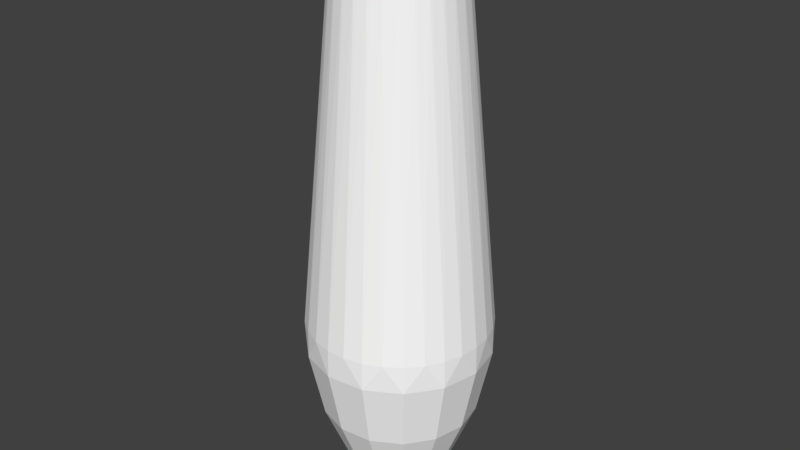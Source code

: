 # Source: pinCollider.blend  (saved by Blender 2.78.0; exported with 4.5.12 LTS)
import bpy
from mathutils import Matrix  # noqa: F401  (used for matrix-valued properties, if any)

bpy.ops.wm.read_factory_settings(use_empty=True)
scene = bpy.context.scene
scene.name = 'Scene'

# ---- collections
col_collection_1 = bpy.data.collections.new('Collection 1'); scene.collection.children.link(col_collection_1)

# ---- materials (node trees are filled in below, after node groups)
mat_pin = bpy.data.materials.new('Pin')
mat_pin.alpha_threshold = 0.0
mat_pin.use_transparent_shadow = False
mat_pin.diffuse_color = (1.0, 1.0, 1.0, 1.0)
mat_pin.roughness = 0.5

# ---- material node trees

# ---- world
world_world = bpy.data.worlds.new('World'); scene.world = world_world
world_world.color = (0.05088, 0.05088, 0.05088)
world_world.use_sun_shadow = False
world_world.sun_shadow_jitter_overblur = 0.0
world_world.cycles.sampling_method = 'MANUAL'

# ---- meshes
me_mesh = bpy.data.meshes.new('Mesh')
me_mesh.from_pydata([(-1.0, 0.0, 0.0), (-0.877, 0.105, -0.02803), (-0.7244, 0.2109, -0.1296), (-0.6865, 0.2222, -0.203), (-0.6687, 0.2127, -0.2914), (-0.3961, 3.407e-07, -2.535), (-0.3928, 3.656e-07, -2.721), (-0.4881, 4.255e-07, -3.167), (-0.6982, 4.935e-07, -3.67), (-0.7458, 5.025e-07, -3.735), (-0.8178, 5.086e-07, -3.779), (-0.9272, 5.115e-07, -3.8), (-0.6472, 0.1522, -0.203), (-0.6317, 0.1391, -0.2914), (-0.4093, -0.1256, -2.535), (-0.8449, 0.04591, -0.02803), (-0.6624, 0.08061, -0.1296), (-0.6233, 0.07551, -0.203), (-0.6108, 0.05954, -0.2914), (-0.4483, -0.2456, -2.535), (-0.4453, -0.247, -2.721), (-0.5324, -0.2082, -3.167), (-0.7243, -0.1228, -3.67), (-0.7678, -0.1034, -3.735), (-0.8335, -0.07413, -3.779), (-0.9335, -0.02962, -3.8), (-0.6158, -0.004466, -0.203), (-0.607, -0.02267, -0.2914), (-0.5115, -0.3549, -2.535), (-0.8396, -0.02115, -0.02803), (-0.6588, -0.06366, -0.1296), (-0.6251, -0.08425, -0.203), (-0.6203, -0.1039, -0.2914), (-0.5959, -0.4488, -2.535), (-0.5937, -0.4512, -2.721), (-0.6575, -0.3804, -3.167), (-0.798, -0.2243, -3.67), (-0.8299, -0.1889, -3.735), (-0.8781, -0.1354, -3.779), (-0.9513, -0.05412, -3.8), (-0.6508, -0.1604, -0.203), (-0.6502, -0.1806, -0.2914), (-0.6981, -0.523, -2.535), (-0.8621, -0.08456, -0.02803), (-0.7142, -0.1969, -0.1296), (-0.6918, -0.2294, -0.203), (-0.6954, -0.2494, -0.2914), (-0.8134, -0.5743, -2.535), (-0.8124, -0.5774, -2.721), (-0.8418, -0.4868, -3.167), (-0.9067, -0.287, -3.67), (-0.9214, -0.2418, -3.735), (-0.9437, -0.1733, -3.779), (-0.9775, -0.06926, -3.8), (-0.7462, -0.2885, -0.203), (-0.7539, -0.3072, -0.2914), (-0.9369, -0.6006, -2.535), (-0.9084, -0.1333, -0.02803), (-0.819, -0.2961, -0.1296), (-0.8118, -0.335, -0.203), (-0.8231, -0.3517, -0.2914), (-1.063, -0.6006, -2.535), (-1.063, -0.6038, -2.721), (-1.054, -0.5091, -3.167), (-1.032, -0.3002, -3.67), (-1.027, -0.2528, -3.735), (-1.019, -0.1812, -3.779), (-1.008, -0.07243, -3.8), (-0.8855, -0.3668, -0.203), (-0.9001, -0.3808, -0.2914), (-1.187, -0.5743, -2.535), (-0.9706, -0.1591, -0.02803), (-0.9551, -0.3441, -0.1296), (-0.9643, -0.3826, -0.203), (-0.9815, -0.3932, -0.2914), (-1.302, -0.523, -2.535), (-1.304, -0.5258, -2.721), (-1.256, -0.4433, -3.167), (-1.151, -0.2614, -3.67), (-1.127, -0.2202, -3.735), (-1.091, -0.1578, -3.779), (-1.036, -0.06307, -3.8), (-1.045, -0.3816, -0.203), (-1.064, -0.3885, -0.2914), (-1.404, -0.4488, -2.535), (-1.038, -0.1573, -0.02803), (-1.099, -0.3326, -0.1296), (-1.123, -0.364, -0.203), (-1.143, -0.3668, -0.2914), (-1.489, -0.3549, -2.535), (-1.491, -0.3569, -2.721), (-1.414, -0.3009, -3.167), (-1.244, -0.1774, -3.67), (-1.206, -0.1494, -3.735), (-1.147, -0.1071, -3.779), (-1.059, -0.04281, -3.8), (-1.196, -0.3305, -0.203), (-1.216, -0.329, -0.2914), (-1.552, -0.2456, -2.535), (-1.099, -0.1283, -0.02803), (-1.226, -0.2636, -0.1296), (-1.26, -0.2825, -0.203), (-1.28, -0.2769, -0.2914), (-1.591, -0.1256, -2.535), (-1.594, -0.1262, -2.721), (-1.501, -0.1064, -3.167), (-1.295, -0.06275, -3.67), (-1.249, -0.05286, -3.735), (-1.178, -0.03789, -3.779), (-1.071, -0.01514, -3.8), (-1.313, -0.2222, -0.203), (-1.331, -0.2127, -0.2914), (-1.604, -3.278e-07, -2.535), (-1.0, -5.811e-07, -3.8), (-1.142, -0.07716, -0.02803), (-1.313, -0.149, -0.1296), (-1.353, -0.1522, -0.203), (-1.368, -0.1391, -0.2914), (-1.591, 0.1256, -2.535), (-1.594, 0.1262, -2.721), (-1.501, 0.1064, -3.167), (-1.295, 0.06275, -3.67), (-1.249, 0.05286, -3.735), (-1.178, 0.03789, -3.779), (-1.071, 0.01514, -3.8), (-1.377, -0.07551, -0.203), (-1.389, -0.05954, -0.2914), (-1.552, 0.2456, -2.535), (-1.161, -0.01265, -0.02803), (-1.347, -0.008664, -0.1296), (-1.384, 0.004466, -0.203), (-1.393, 0.02267, -0.2914), (-1.489, 0.3549, -2.535), (-1.491, 0.3569, -2.721), (-1.414, 0.3009, -3.167), (-1.244, 0.1774, -3.67), (-1.206, 0.1494, -3.735), (-1.147, 0.1071, -3.779), (-1.059, 0.04281, -3.8), (-1.375, 0.08425, -0.203), (-1.38, 0.1039, -0.2914), (-1.404, 0.4488, -2.535), (-1.152, 0.05404, -0.02803), (-1.32, 0.1332, -0.1296), (-1.349, 0.1604, -0.203), (-1.35, 0.1806, -0.2914), (-1.302, 0.523, -2.535), (-1.304, 0.5258, -2.721), (-1.256, 0.4433, -3.167), (-1.151, 0.2614, -3.67), (-1.127, 0.2202, -3.735), (-1.091, 0.1578, -3.779), (-1.036, 0.06307, -3.8), (-1.308, 0.2294, -0.203), (-1.305, 0.2494, -0.2914), (-1.187, 0.5743, -2.535), (-1.117, 0.1114, -0.02803), (-1.239, 0.252, -0.1296), (-1.254, 0.2885, -0.203), (-1.246, 0.3072, -0.2914), (-1.063, 0.6006, -2.535), (-1.063, 0.6038, -2.721), (-1.054, 0.5091, -3.167), (-1.032, 0.3002, -3.67), (-1.027, 0.2528, -3.735), (-1.019, 0.1812, -3.779), (-1.008, 0.07243, -3.8), (-1.188, 0.335, -0.203), (-1.177, 0.3517, -0.2914), (-0.9369, 0.6006, -2.535), (-1.062, 0.1495, -0.02803), (-1.115, 0.3273, -0.1296), (-1.114, 0.3668, -0.203), (-1.1, 0.3808, -0.2914), (-0.8134, 0.5743, -2.535), (-0.8124, 0.5774, -2.721), (-0.8418, 0.4868, -3.167), (-0.9067, 0.287, -3.67), (-0.9214, 0.2418, -3.735), (-0.9437, 0.1733, -3.779), (-0.9775, 0.06926, -3.8), (-1.036, 0.3826, -0.203), (-1.019, 0.3932, -0.2914), (-0.6981, 0.523, -2.535), (-0.9957, 0.1617, -0.02803), (-0.9724, 0.3459, -0.1296), (-0.9554, 0.3816, -0.203), (-0.9364, 0.3885, -0.2914), (-0.5959, 0.4488, -2.535), (-0.5937, 0.4512, -2.721), (-0.6575, 0.3804, -3.167), (-0.798, 0.2243, -3.67), (-0.8299, 0.1889, -3.735), (-0.8781, 0.1354, -3.779), (-0.9513, 0.05412, -3.8), (-0.877, 0.364, -0.203), (-0.857, 0.3668, -0.2914), (-0.5115, 0.3549, -2.535), (-0.9303, 0.146, -0.02803), (-0.834, 0.3048, -0.1296), (-0.804, 0.3305, -0.203), (-0.7838, 0.329, -0.2914), (-0.4483, 0.2456, -2.535), (-0.4453, 0.247, -2.721), (-0.5324, 0.2082, -3.167), (-0.7243, 0.1228, -3.67), (-0.7678, 0.1034, -3.735), (-0.8335, 0.07413, -3.779), (-0.9335, 0.02962, -3.8), (-0.7396, 0.2825, -0.203), (-0.7202, 0.2769, -0.2914), (-0.4093, 0.1256, -2.535)], [], [(6, 14, 20), (2, 1, 15, 16), (21, 22, 8, 7), (9, 8, 22, 23), (10, 9, 23, 24), (35, 36, 22, 21), (11, 10, 24, 25), (7, 8, 205, 204), (7, 6, 20, 21), (19, 28, 20), (0, 29, 15), (10, 11, 208, 207), (16, 17, 12), (14, 19, 20), (26, 16, 30), (9, 10, 207, 206), (38, 37, 51, 52), (20, 28, 34), (49, 48, 62, 63), (17, 16, 26), (49, 50, 36, 35), (37, 36, 50, 51), (33, 42, 34), (113, 25, 39), (0, 43, 29), (30, 31, 26), (28, 33, 34), (40, 30, 44), (39, 38, 52, 53), (58, 44, 43, 57), (52, 51, 65, 66), (34, 42, 48), (63, 62, 76, 77), (31, 30, 40), (63, 64, 50, 49), (51, 50, 64, 65), (48, 56, 62), (113, 39, 53), (0, 57, 43), (44, 45, 40), (42, 47, 48), (54, 44, 58), (53, 52, 66, 67), (66, 65, 79, 80), (77, 76, 90, 91), (45, 44, 54), (77, 78, 64, 63), (79, 65, 64, 78), (47, 56, 48), (61, 70, 62), (0, 71, 57), (58, 59, 54), (56, 61, 62), (68, 58, 72), (67, 66, 80, 81), (94, 80, 79, 93), (113, 53, 67), (91, 90, 104, 105), (59, 58, 68), (91, 92, 78, 77), (62, 70, 76), (79, 78, 92, 93), (72, 73, 68), (70, 75, 76), (82, 72, 86), (81, 80, 94, 95), (75, 84, 76), (113, 67, 81), (0, 85, 71), (94, 93, 107, 108), (73, 72, 82), (105, 106, 92, 91), (93, 92, 106, 107), (76, 84, 90), (105, 104, 119, 120), (86, 87, 82), (84, 89, 90), (96, 86, 100), (95, 94, 108, 109), (108, 107, 122, 123), (89, 98, 90), (113, 81, 95), (0, 99, 85), (120, 121, 106, 105), (107, 106, 121, 122), (90, 98, 104), (134, 120, 119, 133), (87, 86, 96), (100, 101, 96), (98, 103, 104), (110, 100, 115), (124, 109, 108, 123), (123, 122, 136, 137), (103, 112, 104), (113, 95, 109), (0, 114, 99), (134, 135, 121, 120), (122, 121, 135, 136), (104, 112, 119), (134, 133, 147, 148), (101, 100, 110), (115, 116, 110), (112, 118, 119), (125, 115, 129), (124, 123, 137, 138), (137, 136, 150, 151), (118, 127, 119), (113, 109, 124), (0, 128, 114), (136, 135, 149, 150), (119, 127, 133), (148, 149, 135, 134), (148, 147, 161, 162), (116, 115, 125), (127, 132, 133), (139, 129, 143), (138, 137, 151, 152), (151, 150, 164, 165), (132, 141, 133), (113, 124, 138), (0, 142, 128), (129, 130, 125), (150, 149, 163, 164), (133, 141, 147), (162, 161, 175, 176), (130, 129, 139), (162, 163, 149, 148), (141, 146, 147), (165, 164, 178, 179), (146, 155, 147), (0, 156, 142), (143, 144, 139), (113, 138, 152), (152, 151, 165, 166), (153, 143, 157), (147, 155, 161), (176, 175, 189, 190), (144, 143, 153), (176, 177, 163, 162), (164, 163, 177, 178), (160, 169, 161), (113, 152, 166), (0, 170, 156), (157, 158, 153), (155, 160, 161), (167, 157, 171), (166, 165, 179, 180), (179, 178, 192, 193), (161, 169, 175), (190, 189, 203, 204), (158, 157, 167), (190, 191, 177, 176), (192, 178, 177, 191), (174, 183, 175), (0, 184, 170), (171, 172, 167), (169, 174, 175), (180, 179, 193, 194), (193, 192, 206, 207), (181, 171, 185), (113, 166, 180), (172, 171, 181), (204, 205, 191, 190), (192, 191, 205, 206), (175, 183, 189), (0, 198, 184), (185, 186, 181), (183, 188, 189), (195, 185, 199), (194, 193, 207, 208), (188, 197, 189), (113, 180, 194), (113, 208, 11), (186, 185, 195), (189, 197, 203), (199, 200, 195), (197, 202, 203), (203, 211, 6), (113, 194, 208), (209, 199, 2), (2, 3, 209), (12, 2, 16), (200, 199, 209), (23, 22, 36, 37), (30, 29, 43, 44), (35, 34, 48, 49), (21, 20, 34, 35), (16, 15, 29, 30), (171, 157, 156, 170), (202, 13, 211), (13, 17, 211), (17, 18, 211), (18, 5, 211), (18, 26, 5), (26, 27, 5), (27, 14, 5), (27, 31, 14), (31, 32, 14), (32, 19, 14), (197, 4, 202), (4, 12, 202), (12, 13, 202), (12, 17, 13), (26, 18, 17), (31, 27, 26), (32, 40, 19), (40, 41, 19), (41, 28, 19), (40, 32, 31), (41, 45, 28), (143, 142, 156, 157), (45, 46, 28), (46, 33, 28), (129, 128, 142, 143), (146, 168, 155), (168, 172, 155), (25, 24, 38, 39), (172, 173, 155), (172, 181, 173), (132, 154, 141), (127, 145, 132), (118, 140, 127), (188, 210, 197), (210, 3, 197), (3, 4, 197), (3, 12, 4), (112, 131, 118), (103, 126, 112), (98, 117, 103), (89, 111, 98), (45, 41, 40), (185, 184, 198, 199), (46, 54, 33), (88, 96, 75), (54, 55, 33), (96, 97, 75), (55, 42, 33), (97, 84, 75), (96, 88, 87), (86, 85, 99, 100), (54, 46, 45), (113, 11, 25), (183, 201, 188), (201, 209, 188), (209, 210, 188), (209, 3, 210), (171, 170, 184, 185), (141, 159, 146), (159, 167, 146), (167, 168, 146), (167, 172, 168), (55, 59, 42), (159, 158, 167), (59, 60, 42), (159, 141, 158), (60, 47, 42), (141, 154, 158), (59, 55, 54), (154, 153, 158), (154, 132, 153), (132, 145, 153), (145, 144, 153), (145, 127, 144), (100, 99, 114, 115), (127, 140, 144), (140, 139, 144), (140, 118, 139), (118, 131, 139), (131, 130, 139), (131, 112, 130), (112, 126, 130), (126, 125, 130), (126, 103, 125), (103, 117, 125), (117, 116, 125), (117, 98, 116), (98, 111, 116), (111, 110, 116), (111, 89, 110), (89, 102, 110), (102, 101, 110), (102, 84, 101), (84, 97, 101), (97, 96, 101), (102, 89, 84), (0, 1, 198), (58, 57, 71, 72), (160, 182, 169), (182, 186, 169), (186, 187, 169), (186, 195, 187), (115, 114, 128, 129), (174, 196, 183), (196, 200, 183), (200, 201, 183), (200, 209, 201), (74, 82, 61), (82, 83, 61), (83, 70, 61), (60, 68, 47), (68, 69, 47), (82, 74, 73), (69, 56, 47), (68, 60, 59), (72, 71, 85, 86), (169, 187, 174), (187, 195, 174), (195, 196, 174), (195, 200, 196), (155, 173, 160), (173, 181, 160), (181, 182, 160), (181, 186, 182), (69, 73, 56), (73, 74, 56), (74, 61, 56), (73, 69, 68), (83, 87, 70), (87, 88, 70), (88, 75, 70), (87, 83, 82), (5, 14, 6), (211, 5, 6), (24, 23, 37, 38), (202, 211, 203), (8, 9, 206, 205), (6, 7, 204, 203), (1, 2, 199, 198), (0, 15, 1), (3, 2, 12)])
me_mesh.materials.append(mat_pin)
me_mesh.use_remesh_preserve_volume = False
me_mesh.use_remesh_preserve_attributes = False
me_mesh.use_mirror_vertex_groups = False
me_mesh.update()

# ---- objects
ob_pin = bpy.data.objects.new('Pin', me_mesh)

# ---- transforms, parenting, visibility, modifiers, constraints
ob_pin.location = (1.0, 0.0, 3.8)
ob_pin.lineart.crease_threshold = 0.0

# ---- collection membership
col_collection_1.objects.link(ob_pin)

# ---- scene / render settings (as saved in the file)
scene.frame_start = 1; scene.frame_end = 250; scene.frame_set(1)
scene.render.engine = 'BLENDER_EEVEE_NEXT'
scene.render.resolution_percentage = 50
scene.render.dither_intensity = 0.0
scene.cycles.use_denoising = False
scene.cycles.samples = 128
scene.cycles.sampling_pattern = 'TABULATED_SOBOL'
scene.cycles.light_sampling_threshold = 0.0
scene.cycles.use_adaptive_sampling = False
scene.cycles.use_light_tree = False
scene.cycles.blur_glossy = 0.0
scene.cycles.sample_clamp_indirect = 0.0
scene.view_settings.view_transform = 'Standard'
bpy.context.view_layer.update()

# ---- added for rendering (the .blend has no active camera and no usable light): camera, sun
cam_auto = bpy.data.cameras.new('AutoCamera')
cam_auto.lens = 50.0
cam_auto.sensor_width = 36.0
cam_auto.clip_end = 1000.0
ob_auto_camera = bpy.data.objects.new('AutoCamera', cam_auto)
scene.collection.objects.link(ob_auto_camera)
ob_auto_camera.location = (3.85718, -4.62665, 4.98443)
ob_auto_camera.rotation_euler = (1.09748, -7.21219e-08, 0.694738)
scene.camera = ob_auto_camera
light_auto_sun = bpy.data.lights.new('AutoSun', 'SUN')
light_auto_sun.energy = 3.0
light_auto_sun.angle = 0.0523599
ob_auto_sun = bpy.data.objects.new('AutoSun', light_auto_sun)
scene.collection.objects.link(ob_auto_sun)
ob_auto_sun.rotation_euler = (0.872665, 0.174533, 0.523599)
bpy.context.view_layer.update()
